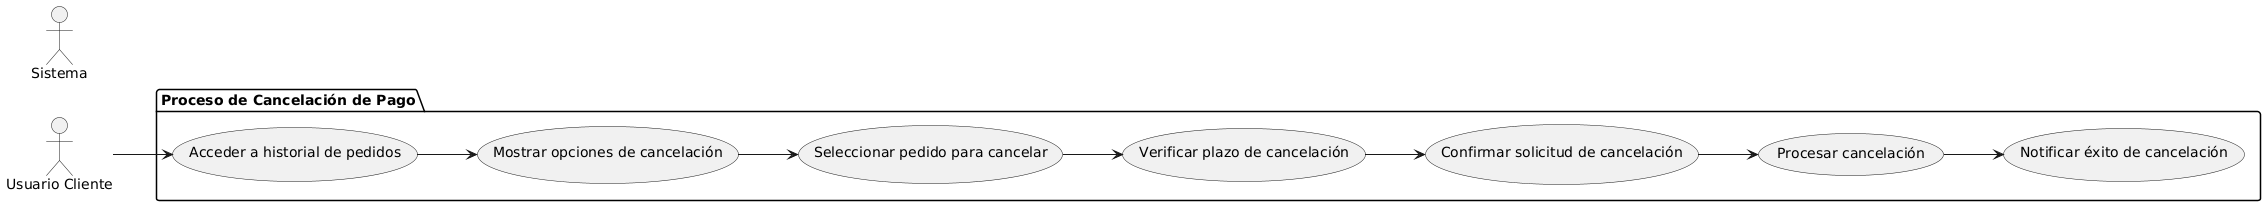

The diagram above was rendered by PlantUML. Its source (embedded in the PNG):
@startuml
left to right direction

actor "Usuario Cliente" as UC
actor "Sistema" as S

package "Proceso de Cancelación de Pago" {
  usecase "Acceder a historial de pedidos" as UC1
  usecase "Mostrar opciones de cancelación" as UC2
  usecase "Seleccionar pedido para cancelar" as UC3
  usecase "Verificar plazo de cancelación" as UC4
  usecase "Confirmar solicitud de cancelación" as UC5
  usecase "Procesar cancelación" as UC6
  usecase "Notificar éxito de cancelación" as UC7
}

UC --> UC1
UC1 --> UC2
UC2 --> UC3
UC3 --> UC4
UC4 --> UC5
UC5 --> UC6
UC6 --> UC7
@enduml